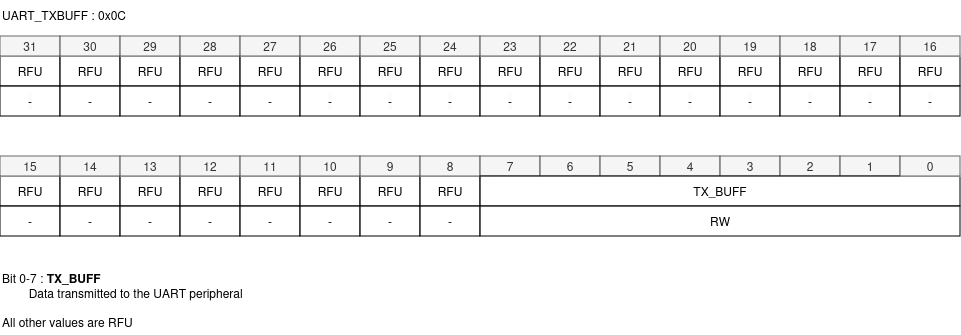

The diagram above was exported from draw.io. Its source (the exported page's mxGraphModel, read from the mxfile embedded in the PNG):
<mxGraphModel dx="2244" dy="2255" grid="1" gridSize="10" guides="1" tooltips="1" connect="1" arrows="1" fold="1" page="1" pageScale="1" pageWidth="850" pageHeight="1100" math="0" shadow="0">
  <root>
    <mxCell id="0" />
    <mxCell id="1" parent="0" />
    <mxCell id="2" value="RFU" style="rounded=0;whiteSpace=wrap;html=1;" vertex="1" parent="1">
      <mxGeometry x="100" y="583" width="60" height="30" as="geometry" />
    </mxCell>
    <mxCell id="3" value="&lt;span style=&quot;color: rgb(0, 0, 0); font-family: Helvetica; font-size: 12px; font-style: normal; font-variant-ligatures: normal; font-variant-caps: normal; font-weight: 400; letter-spacing: normal; orphans: 2; text-align: center; text-indent: 0px; text-transform: none; widows: 2; word-spacing: 0px; -webkit-text-stroke-width: 0px; background-color: rgb(251, 251, 251); text-decoration-thickness: initial; text-decoration-style: initial; text-decoration-color: initial; float: none; display: inline !important;&quot;&gt;-&lt;/span&gt;" style="rounded=0;whiteSpace=wrap;html=1;" vertex="1" parent="1">
      <mxGeometry x="100" y="613" width="60" height="30" as="geometry" />
    </mxCell>
    <mxCell id="4" value="31" style="rounded=0;whiteSpace=wrap;html=1;fillColor=#f5f5f5;fontColor=#333333;strokeColor=#666666;" vertex="1" parent="1">
      <mxGeometry x="100" y="563" width="60" height="20" as="geometry" />
    </mxCell>
    <mxCell id="5" value="RFU" style="rounded=0;whiteSpace=wrap;html=1;" vertex="1" parent="1">
      <mxGeometry x="160" y="583" width="60" height="30" as="geometry" />
    </mxCell>
    <mxCell id="6" value="-" style="rounded=0;whiteSpace=wrap;html=1;" vertex="1" parent="1">
      <mxGeometry x="160" y="613" width="60" height="30" as="geometry" />
    </mxCell>
    <mxCell id="7" value="30" style="rounded=0;whiteSpace=wrap;html=1;fillColor=#f5f5f5;fontColor=#333333;strokeColor=#666666;" vertex="1" parent="1">
      <mxGeometry x="160" y="563" width="60" height="20" as="geometry" />
    </mxCell>
    <mxCell id="8" value="RFU" style="rounded=0;whiteSpace=wrap;html=1;" vertex="1" parent="1">
      <mxGeometry x="220" y="583" width="60" height="30" as="geometry" />
    </mxCell>
    <mxCell id="9" value="-" style="rounded=0;whiteSpace=wrap;html=1;" vertex="1" parent="1">
      <mxGeometry x="220" y="613" width="60" height="30" as="geometry" />
    </mxCell>
    <mxCell id="10" value="29" style="rounded=0;whiteSpace=wrap;html=1;fillColor=#f5f5f5;fontColor=#333333;strokeColor=#666666;" vertex="1" parent="1">
      <mxGeometry x="220" y="563" width="60" height="20" as="geometry" />
    </mxCell>
    <mxCell id="11" value="RFU" style="rounded=0;whiteSpace=wrap;html=1;" vertex="1" parent="1">
      <mxGeometry x="280" y="583" width="60" height="30" as="geometry" />
    </mxCell>
    <mxCell id="12" value="-" style="rounded=0;whiteSpace=wrap;html=1;" vertex="1" parent="1">
      <mxGeometry x="280" y="613" width="60" height="30" as="geometry" />
    </mxCell>
    <mxCell id="13" value="28" style="rounded=0;whiteSpace=wrap;html=1;fillColor=#f5f5f5;fontColor=#333333;strokeColor=#666666;" vertex="1" parent="1">
      <mxGeometry x="280" y="563" width="60" height="20" as="geometry" />
    </mxCell>
    <mxCell id="14" value="RFU" style="rounded=0;whiteSpace=wrap;html=1;" vertex="1" parent="1">
      <mxGeometry x="340" y="583" width="60" height="30" as="geometry" />
    </mxCell>
    <mxCell id="15" value="-" style="rounded=0;whiteSpace=wrap;html=1;" vertex="1" parent="1">
      <mxGeometry x="340" y="613" width="60" height="30" as="geometry" />
    </mxCell>
    <mxCell id="16" value="27" style="rounded=0;whiteSpace=wrap;html=1;fillColor=#f5f5f5;fontColor=#333333;strokeColor=#666666;" vertex="1" parent="1">
      <mxGeometry x="340" y="563" width="60" height="20" as="geometry" />
    </mxCell>
    <mxCell id="17" value="RFU" style="rounded=0;whiteSpace=wrap;html=1;" vertex="1" parent="1">
      <mxGeometry x="400" y="583" width="60" height="30" as="geometry" />
    </mxCell>
    <mxCell id="18" value="&lt;span style=&quot;color: rgb(0, 0, 0); font-family: Helvetica; font-size: 12px; font-style: normal; font-variant-ligatures: normal; font-variant-caps: normal; font-weight: 400; letter-spacing: normal; orphans: 2; text-align: center; text-indent: 0px; text-transform: none; widows: 2; word-spacing: 0px; -webkit-text-stroke-width: 0px; background-color: rgb(251, 251, 251); text-decoration-thickness: initial; text-decoration-style: initial; text-decoration-color: initial; float: none; display: inline !important;&quot;&gt;-&lt;/span&gt;" style="rounded=0;whiteSpace=wrap;html=1;" vertex="1" parent="1">
      <mxGeometry x="400" y="613" width="60" height="30" as="geometry" />
    </mxCell>
    <mxCell id="19" value="26" style="rounded=0;whiteSpace=wrap;html=1;fillColor=#f5f5f5;fontColor=#333333;strokeColor=#666666;" vertex="1" parent="1">
      <mxGeometry x="400" y="563" width="60" height="20" as="geometry" />
    </mxCell>
    <mxCell id="20" value="&lt;span style=&quot;color: rgb(0, 0, 0); font-family: Helvetica; font-size: 12px; font-style: normal; font-variant-ligatures: normal; font-variant-caps: normal; font-weight: 400; letter-spacing: normal; orphans: 2; text-align: center; text-indent: 0px; text-transform: none; widows: 2; word-spacing: 0px; -webkit-text-stroke-width: 0px; background-color: rgb(251, 251, 251); text-decoration-thickness: initial; text-decoration-style: initial; text-decoration-color: initial; float: none; display: inline !important;&quot;&gt;RFU&lt;/span&gt;" style="rounded=0;whiteSpace=wrap;html=1;" vertex="1" parent="1">
      <mxGeometry x="460" y="583" width="60" height="30" as="geometry" />
    </mxCell>
    <mxCell id="21" value="&lt;span style=&quot;color: rgb(0, 0, 0); font-family: Helvetica; font-size: 12px; font-style: normal; font-variant-ligatures: normal; font-variant-caps: normal; font-weight: 400; letter-spacing: normal; orphans: 2; text-align: center; text-indent: 0px; text-transform: none; widows: 2; word-spacing: 0px; -webkit-text-stroke-width: 0px; background-color: rgb(251, 251, 251); text-decoration-thickness: initial; text-decoration-style: initial; text-decoration-color: initial; float: none; display: inline !important;&quot;&gt;-&lt;/span&gt;" style="rounded=0;whiteSpace=wrap;html=1;" vertex="1" parent="1">
      <mxGeometry x="460" y="613" width="60" height="30" as="geometry" />
    </mxCell>
    <mxCell id="22" value="25" style="rounded=0;whiteSpace=wrap;html=1;fillColor=#f5f5f5;fontColor=#333333;strokeColor=#666666;" vertex="1" parent="1">
      <mxGeometry x="460" y="563" width="60" height="20" as="geometry" />
    </mxCell>
    <mxCell id="23" value="RFU" style="rounded=0;whiteSpace=wrap;html=1;" vertex="1" parent="1">
      <mxGeometry x="520" y="583" width="60" height="30" as="geometry" />
    </mxCell>
    <mxCell id="24" value="&lt;span style=&quot;color: rgb(0, 0, 0); font-family: Helvetica; font-size: 12px; font-style: normal; font-variant-ligatures: normal; font-variant-caps: normal; font-weight: 400; letter-spacing: normal; orphans: 2; text-align: center; text-indent: 0px; text-transform: none; widows: 2; word-spacing: 0px; -webkit-text-stroke-width: 0px; background-color: rgb(251, 251, 251); text-decoration-thickness: initial; text-decoration-style: initial; text-decoration-color: initial; float: none; display: inline !important;&quot;&gt;-&lt;/span&gt;" style="rounded=0;whiteSpace=wrap;html=1;" vertex="1" parent="1">
      <mxGeometry x="520" y="613" width="60" height="30" as="geometry" />
    </mxCell>
    <mxCell id="25" value="24" style="rounded=0;whiteSpace=wrap;html=1;fillColor=#f5f5f5;fontColor=#333333;strokeColor=#666666;" vertex="1" parent="1">
      <mxGeometry x="520" y="563" width="60" height="20" as="geometry" />
    </mxCell>
    <mxCell id="26" value="RFU" style="rounded=0;whiteSpace=wrap;html=1;" vertex="1" parent="1">
      <mxGeometry x="580" y="583" width="60" height="30" as="geometry" />
    </mxCell>
    <mxCell id="27" value="&lt;span style=&quot;color: rgb(0, 0, 0); font-family: Helvetica; font-size: 12px; font-style: normal; font-variant-ligatures: normal; font-variant-caps: normal; font-weight: 400; letter-spacing: normal; orphans: 2; text-align: center; text-indent: 0px; text-transform: none; widows: 2; word-spacing: 0px; -webkit-text-stroke-width: 0px; background-color: rgb(251, 251, 251); text-decoration-thickness: initial; text-decoration-style: initial; text-decoration-color: initial; float: none; display: inline !important;&quot;&gt;-&lt;/span&gt;" style="rounded=0;whiteSpace=wrap;html=1;" vertex="1" parent="1">
      <mxGeometry x="580" y="613" width="60" height="30" as="geometry" />
    </mxCell>
    <mxCell id="28" value="23" style="rounded=0;whiteSpace=wrap;html=1;fillColor=#f5f5f5;fontColor=#333333;strokeColor=#666666;" vertex="1" parent="1">
      <mxGeometry x="580" y="563" width="60" height="20" as="geometry" />
    </mxCell>
    <mxCell id="29" value="RFU" style="rounded=0;whiteSpace=wrap;html=1;" vertex="1" parent="1">
      <mxGeometry x="640" y="583" width="60" height="30" as="geometry" />
    </mxCell>
    <mxCell id="30" value="&lt;span style=&quot;color: rgb(0, 0, 0); font-family: Helvetica; font-size: 12px; font-style: normal; font-variant-ligatures: normal; font-variant-caps: normal; font-weight: 400; letter-spacing: normal; orphans: 2; text-align: center; text-indent: 0px; text-transform: none; widows: 2; word-spacing: 0px; -webkit-text-stroke-width: 0px; background-color: rgb(251, 251, 251); text-decoration-thickness: initial; text-decoration-style: initial; text-decoration-color: initial; float: none; display: inline !important;&quot;&gt;-&lt;/span&gt;" style="rounded=0;whiteSpace=wrap;html=1;" vertex="1" parent="1">
      <mxGeometry x="640" y="613" width="60" height="30" as="geometry" />
    </mxCell>
    <mxCell id="31" value="22" style="rounded=0;whiteSpace=wrap;html=1;fillColor=#f5f5f5;fontColor=#333333;strokeColor=#666666;" vertex="1" parent="1">
      <mxGeometry x="640" y="563" width="60" height="20" as="geometry" />
    </mxCell>
    <mxCell id="32" value="RFU" style="rounded=0;whiteSpace=wrap;html=1;" vertex="1" parent="1">
      <mxGeometry x="700" y="583" width="60" height="30" as="geometry" />
    </mxCell>
    <mxCell id="33" value="&lt;span style=&quot;color: rgb(0, 0, 0); font-family: Helvetica; font-size: 12px; font-style: normal; font-variant-ligatures: normal; font-variant-caps: normal; font-weight: 400; letter-spacing: normal; orphans: 2; text-align: center; text-indent: 0px; text-transform: none; widows: 2; word-spacing: 0px; -webkit-text-stroke-width: 0px; background-color: rgb(251, 251, 251); text-decoration-thickness: initial; text-decoration-style: initial; text-decoration-color: initial; float: none; display: inline !important;&quot;&gt;-&lt;/span&gt;" style="rounded=0;whiteSpace=wrap;html=1;" vertex="1" parent="1">
      <mxGeometry x="700" y="613" width="60" height="30" as="geometry" />
    </mxCell>
    <mxCell id="34" value="21" style="rounded=0;whiteSpace=wrap;html=1;fillColor=#f5f5f5;fontColor=#333333;strokeColor=#666666;" vertex="1" parent="1">
      <mxGeometry x="700" y="563" width="60" height="20" as="geometry" />
    </mxCell>
    <mxCell id="35" value="RFU" style="rounded=0;whiteSpace=wrap;html=1;" vertex="1" parent="1">
      <mxGeometry x="760" y="583" width="60" height="30" as="geometry" />
    </mxCell>
    <mxCell id="36" value="&lt;span style=&quot;color: rgb(0, 0, 0); font-family: Helvetica; font-size: 12px; font-style: normal; font-variant-ligatures: normal; font-variant-caps: normal; font-weight: 400; letter-spacing: normal; orphans: 2; text-align: center; text-indent: 0px; text-transform: none; widows: 2; word-spacing: 0px; -webkit-text-stroke-width: 0px; background-color: rgb(251, 251, 251); text-decoration-thickness: initial; text-decoration-style: initial; text-decoration-color: initial; float: none; display: inline !important;&quot;&gt;-&lt;/span&gt;" style="rounded=0;whiteSpace=wrap;html=1;" vertex="1" parent="1">
      <mxGeometry x="760" y="613" width="60" height="30" as="geometry" />
    </mxCell>
    <mxCell id="37" value="20" style="rounded=0;whiteSpace=wrap;html=1;fillColor=#f5f5f5;fontColor=#333333;strokeColor=#666666;" vertex="1" parent="1">
      <mxGeometry x="760" y="563" width="60" height="20" as="geometry" />
    </mxCell>
    <mxCell id="38" value="RFU" style="rounded=0;whiteSpace=wrap;html=1;" vertex="1" parent="1">
      <mxGeometry x="820" y="583" width="60" height="30" as="geometry" />
    </mxCell>
    <mxCell id="39" value="&lt;span style=&quot;color: rgb(0, 0, 0); font-family: Helvetica; font-size: 12px; font-style: normal; font-variant-ligatures: normal; font-variant-caps: normal; font-weight: 400; letter-spacing: normal; orphans: 2; text-align: center; text-indent: 0px; text-transform: none; widows: 2; word-spacing: 0px; -webkit-text-stroke-width: 0px; background-color: rgb(251, 251, 251); text-decoration-thickness: initial; text-decoration-style: initial; text-decoration-color: initial; float: none; display: inline !important;&quot;&gt;-&lt;/span&gt;" style="rounded=0;whiteSpace=wrap;html=1;" vertex="1" parent="1">
      <mxGeometry x="820" y="613" width="60" height="30" as="geometry" />
    </mxCell>
    <mxCell id="40" value="19" style="rounded=0;whiteSpace=wrap;html=1;fillColor=#f5f5f5;fontColor=#333333;strokeColor=#666666;" vertex="1" parent="1">
      <mxGeometry x="820" y="563" width="60" height="20" as="geometry" />
    </mxCell>
    <mxCell id="41" value="RFU" style="rounded=0;whiteSpace=wrap;html=1;" vertex="1" parent="1">
      <mxGeometry x="880" y="583" width="60" height="30" as="geometry" />
    </mxCell>
    <mxCell id="42" value="&lt;span style=&quot;color: rgb(0, 0, 0); font-family: Helvetica; font-size: 12px; font-style: normal; font-variant-ligatures: normal; font-variant-caps: normal; font-weight: 400; letter-spacing: normal; orphans: 2; text-align: center; text-indent: 0px; text-transform: none; widows: 2; word-spacing: 0px; -webkit-text-stroke-width: 0px; background-color: rgb(251, 251, 251); text-decoration-thickness: initial; text-decoration-style: initial; text-decoration-color: initial; float: none; display: inline !important;&quot;&gt;-&lt;/span&gt;" style="rounded=0;whiteSpace=wrap;html=1;" vertex="1" parent="1">
      <mxGeometry x="880" y="613" width="60" height="30" as="geometry" />
    </mxCell>
    <mxCell id="43" value="18" style="rounded=0;whiteSpace=wrap;html=1;fillColor=#f5f5f5;fontColor=#333333;strokeColor=#666666;" vertex="1" parent="1">
      <mxGeometry x="880" y="563" width="60" height="20" as="geometry" />
    </mxCell>
    <mxCell id="44" value="RFU" style="rounded=0;whiteSpace=wrap;html=1;" vertex="1" parent="1">
      <mxGeometry x="940" y="583" width="60" height="30" as="geometry" />
    </mxCell>
    <mxCell id="45" value="&lt;span style=&quot;color: rgb(0, 0, 0); font-family: Helvetica; font-size: 12px; font-style: normal; font-variant-ligatures: normal; font-variant-caps: normal; font-weight: 400; letter-spacing: normal; orphans: 2; text-align: center; text-indent: 0px; text-transform: none; widows: 2; word-spacing: 0px; -webkit-text-stroke-width: 0px; background-color: rgb(251, 251, 251); text-decoration-thickness: initial; text-decoration-style: initial; text-decoration-color: initial; float: none; display: inline !important;&quot;&gt;-&lt;/span&gt;" style="rounded=0;whiteSpace=wrap;html=1;" vertex="1" parent="1">
      <mxGeometry x="940" y="613" width="60" height="30" as="geometry" />
    </mxCell>
    <mxCell id="46" value="17" style="rounded=0;whiteSpace=wrap;html=1;fillColor=#f5f5f5;fontColor=#333333;strokeColor=#666666;" vertex="1" parent="1">
      <mxGeometry x="940" y="563" width="60" height="20" as="geometry" />
    </mxCell>
    <mxCell id="47" value="RFU" style="rounded=0;whiteSpace=wrap;html=1;" vertex="1" parent="1">
      <mxGeometry x="1000" y="583" width="60" height="30" as="geometry" />
    </mxCell>
    <mxCell id="48" value="&lt;span style=&quot;color: rgb(0, 0, 0); font-family: Helvetica; font-size: 12px; font-style: normal; font-variant-ligatures: normal; font-variant-caps: normal; font-weight: 400; letter-spacing: normal; orphans: 2; text-align: center; text-indent: 0px; text-transform: none; widows: 2; word-spacing: 0px; -webkit-text-stroke-width: 0px; background-color: rgb(251, 251, 251); text-decoration-thickness: initial; text-decoration-style: initial; text-decoration-color: initial; float: none; display: inline !important;&quot;&gt;-&lt;/span&gt;" style="rounded=0;whiteSpace=wrap;html=1;" vertex="1" parent="1">
      <mxGeometry x="1000" y="613" width="60" height="30" as="geometry" />
    </mxCell>
    <mxCell id="49" value="16" style="rounded=0;whiteSpace=wrap;html=1;fillColor=#f5f5f5;fontColor=#333333;strokeColor=#666666;" vertex="1" parent="1">
      <mxGeometry x="1000" y="563" width="60" height="20" as="geometry" />
    </mxCell>
    <mxCell id="50" value="RFU" style="rounded=0;whiteSpace=wrap;html=1;" vertex="1" parent="1">
      <mxGeometry x="100" y="703" width="60" height="30" as="geometry" />
    </mxCell>
    <mxCell id="51" value="-" style="rounded=0;whiteSpace=wrap;html=1;" vertex="1" parent="1">
      <mxGeometry x="100" y="733" width="60" height="30" as="geometry" />
    </mxCell>
    <mxCell id="52" value="15" style="rounded=0;whiteSpace=wrap;html=1;fillColor=#f5f5f5;fontColor=#333333;strokeColor=#666666;" vertex="1" parent="1">
      <mxGeometry x="100" y="683" width="60" height="20" as="geometry" />
    </mxCell>
    <mxCell id="53" value="RFU" style="rounded=0;whiteSpace=wrap;html=1;" vertex="1" parent="1">
      <mxGeometry x="160" y="703" width="60" height="30" as="geometry" />
    </mxCell>
    <mxCell id="54" value="-" style="rounded=0;whiteSpace=wrap;html=1;" vertex="1" parent="1">
      <mxGeometry x="160" y="733" width="60" height="30" as="geometry" />
    </mxCell>
    <mxCell id="55" value="14" style="rounded=0;whiteSpace=wrap;html=1;fillColor=#f5f5f5;fontColor=#333333;strokeColor=#666666;" vertex="1" parent="1">
      <mxGeometry x="160" y="683" width="60" height="20" as="geometry" />
    </mxCell>
    <mxCell id="56" value="RFU" style="rounded=0;whiteSpace=wrap;html=1;" vertex="1" parent="1">
      <mxGeometry x="220" y="703" width="60" height="30" as="geometry" />
    </mxCell>
    <mxCell id="57" value="-" style="rounded=0;whiteSpace=wrap;html=1;" vertex="1" parent="1">
      <mxGeometry x="220" y="733" width="60" height="30" as="geometry" />
    </mxCell>
    <mxCell id="58" value="13" style="rounded=0;whiteSpace=wrap;html=1;fillColor=#f5f5f5;fontColor=#333333;strokeColor=#666666;" vertex="1" parent="1">
      <mxGeometry x="220" y="683" width="60" height="20" as="geometry" />
    </mxCell>
    <mxCell id="59" value="RFU" style="rounded=0;whiteSpace=wrap;html=1;" vertex="1" parent="1">
      <mxGeometry x="280" y="703" width="60" height="30" as="geometry" />
    </mxCell>
    <mxCell id="60" value="-" style="rounded=0;whiteSpace=wrap;html=1;" vertex="1" parent="1">
      <mxGeometry x="280" y="733" width="60" height="30" as="geometry" />
    </mxCell>
    <mxCell id="61" value="12" style="rounded=0;whiteSpace=wrap;html=1;fillColor=#f5f5f5;fontColor=#333333;strokeColor=#666666;" vertex="1" parent="1">
      <mxGeometry x="280" y="683" width="60" height="20" as="geometry" />
    </mxCell>
    <mxCell id="62" value="RFU" style="rounded=0;whiteSpace=wrap;html=1;" vertex="1" parent="1">
      <mxGeometry x="340" y="703" width="60" height="30" as="geometry" />
    </mxCell>
    <mxCell id="63" value="-" style="rounded=0;whiteSpace=wrap;html=1;" vertex="1" parent="1">
      <mxGeometry x="340" y="733" width="60" height="30" as="geometry" />
    </mxCell>
    <mxCell id="64" value="11" style="rounded=0;whiteSpace=wrap;html=1;fillColor=#f5f5f5;fontColor=#333333;strokeColor=#666666;" vertex="1" parent="1">
      <mxGeometry x="340" y="683" width="60" height="20" as="geometry" />
    </mxCell>
    <mxCell id="65" value="RFU" style="rounded=0;whiteSpace=wrap;html=1;" vertex="1" parent="1">
      <mxGeometry x="400" y="703" width="60" height="30" as="geometry" />
    </mxCell>
    <mxCell id="66" value="-" style="rounded=0;whiteSpace=wrap;html=1;" vertex="1" parent="1">
      <mxGeometry x="400" y="733" width="60" height="30" as="geometry" />
    </mxCell>
    <mxCell id="67" value="10" style="rounded=0;whiteSpace=wrap;html=1;fillColor=#f5f5f5;fontColor=#333333;strokeColor=#666666;" vertex="1" parent="1">
      <mxGeometry x="400" y="683" width="60" height="20" as="geometry" />
    </mxCell>
    <mxCell id="68" value="RFU" style="rounded=0;whiteSpace=wrap;html=1;" vertex="1" parent="1">
      <mxGeometry x="460" y="703" width="60" height="30" as="geometry" />
    </mxCell>
    <mxCell id="69" value="-" style="rounded=0;whiteSpace=wrap;html=1;" vertex="1" parent="1">
      <mxGeometry x="460" y="733" width="60" height="30" as="geometry" />
    </mxCell>
    <mxCell id="70" value="9" style="rounded=0;whiteSpace=wrap;html=1;fillColor=#f5f5f5;fontColor=#333333;strokeColor=#666666;" vertex="1" parent="1">
      <mxGeometry x="460" y="683" width="60" height="20" as="geometry" />
    </mxCell>
    <mxCell id="71" value="RFU" style="rounded=0;whiteSpace=wrap;html=1;" vertex="1" parent="1">
      <mxGeometry x="520" y="703" width="60" height="30" as="geometry" />
    </mxCell>
    <mxCell id="72" value="-" style="rounded=0;whiteSpace=wrap;html=1;" vertex="1" parent="1">
      <mxGeometry x="520" y="733" width="60" height="30" as="geometry" />
    </mxCell>
    <mxCell id="73" value="8" style="rounded=0;whiteSpace=wrap;html=1;fillColor=#f5f5f5;fontColor=#333333;strokeColor=#666666;" vertex="1" parent="1">
      <mxGeometry x="520" y="683" width="60" height="20" as="geometry" />
    </mxCell>
    <mxCell id="74" value="7" style="rounded=0;whiteSpace=wrap;html=1;fillColor=#f5f5f5;fontColor=#333333;strokeColor=#666666;" vertex="1" parent="1">
      <mxGeometry x="580" y="683" width="60" height="20" as="geometry" />
    </mxCell>
    <mxCell id="75" value="6" style="rounded=0;whiteSpace=wrap;html=1;fillColor=#f5f5f5;fontColor=#333333;strokeColor=#666666;" vertex="1" parent="1">
      <mxGeometry x="640" y="683" width="60" height="20" as="geometry" />
    </mxCell>
    <mxCell id="76" value="5" style="rounded=0;whiteSpace=wrap;html=1;fillColor=#f5f5f5;fontColor=#333333;strokeColor=#666666;" vertex="1" parent="1">
      <mxGeometry x="700" y="683" width="60" height="20" as="geometry" />
    </mxCell>
    <mxCell id="77" value="4" style="rounded=0;whiteSpace=wrap;html=1;fillColor=#f5f5f5;fontColor=#333333;strokeColor=#666666;" vertex="1" parent="1">
      <mxGeometry x="760" y="683" width="60" height="20" as="geometry" />
    </mxCell>
    <mxCell id="78" value="3" style="rounded=0;whiteSpace=wrap;html=1;fillColor=#f5f5f5;fontColor=#333333;strokeColor=#666666;" vertex="1" parent="1">
      <mxGeometry x="820" y="683" width="60" height="20" as="geometry" />
    </mxCell>
    <mxCell id="79" value="2" style="rounded=0;whiteSpace=wrap;html=1;fillColor=#f5f5f5;fontColor=#333333;strokeColor=#666666;" vertex="1" parent="1">
      <mxGeometry x="880" y="683" width="60" height="20" as="geometry" />
    </mxCell>
    <mxCell id="80" value="1" style="rounded=0;whiteSpace=wrap;html=1;fillColor=#f5f5f5;fontColor=#333333;strokeColor=#666666;" vertex="1" parent="1">
      <mxGeometry x="940" y="683" width="60" height="20" as="geometry" />
    </mxCell>
    <mxCell id="81" value="TX_BUFF" style="rounded=0;whiteSpace=wrap;html=1;" vertex="1" parent="1">
      <mxGeometry x="580" y="703" width="480" height="30" as="geometry" />
    </mxCell>
    <mxCell id="82" value="RW" style="rounded=0;whiteSpace=wrap;html=1;" vertex="1" parent="1">
      <mxGeometry x="580" y="733" width="480" height="30" as="geometry" />
    </mxCell>
    <mxCell id="83" value="0" style="rounded=0;whiteSpace=wrap;html=1;fillColor=#f5f5f5;fontColor=#333333;strokeColor=#666666;" vertex="1" parent="1">
      <mxGeometry x="1000" y="683" width="60" height="20" as="geometry" />
    </mxCell>
    <mxCell id="84" value="UART_TXBUFF&amp;nbsp;: 0x0C" style="text;html=1;align=left;verticalAlign=middle;resizable=0;points=[];autosize=1;strokeColor=none;fillColor=none;" vertex="1" parent="1">
      <mxGeometry x="100" y="527" width="150" height="30" as="geometry" />
    </mxCell>
    <mxCell id="85" value="Bit 0-7 : &lt;b&gt;TX_BUFF&lt;/b&gt;&lt;br&gt;&lt;span style=&quot;font-weight: bold; white-space: pre;&quot;&gt;&#09;&lt;/span&gt;&lt;span lang=&quot;en&quot; class=&quot;HwtZe&quot;&gt;&lt;span class=&quot;jCAhz ChMk0b&quot;&gt;&lt;span class=&quot;ryNqvb&quot;&gt;Data transmitted to the UART peripheral&lt;/span&gt;&lt;/span&gt;&lt;/span&gt;&lt;span class=&quot;ZSCsVd&quot;&gt;&lt;span class=&quot;azoIfb&quot;&gt;&lt;/span&gt;&lt;/span&gt;&lt;div&gt;&lt;div&gt;&lt;div&gt;&lt;div&gt;&lt;br&gt;&lt;/div&gt;&lt;/div&gt;&lt;/div&gt;&lt;/div&gt;&lt;div&gt;&lt;span style=&quot;white-space: pre;&quot;&gt;&lt;/span&gt;All other values are RFU&lt;span style=&quot;white-space: pre;&quot;&gt;&lt;/span&gt;&lt;/div&gt;" style="text;html=1;align=left;verticalAlign=middle;resizable=0;points=[];autosize=1;strokeColor=none;fillColor=none;rotation=0;" vertex="1" parent="1">
      <mxGeometry x="100" y="792" width="260" height="70" as="geometry" />
    </mxCell>
  </root>
</mxGraphModel>